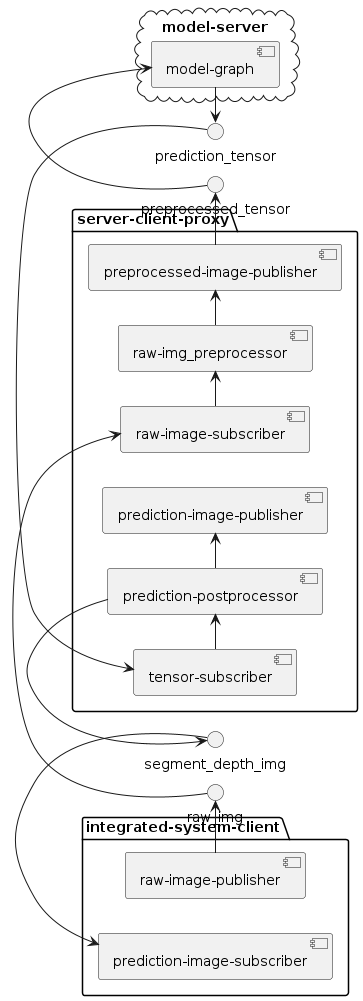

The diagram above was rendered by PlantUML. Its source (embedded in the PNG):
@startuml 
left to right direction


package "integrated-system-client"{
    [raw-image-publisher]
    [prediction-image-subscriber] 
    
}   


package "server-client-proxy"{
 [raw-image-subscriber]
 [raw-img_preprocessor]
 [preprocessed-image-publisher]
 [prediction-postprocessor]
 [tensor-subscriber]
 [prediction-image-publisher]
}

cloud "model-server" {
[model-graph]
}

[raw-image-publisher] -> raw_img  
[prediction-image-subscriber] <-segment_depth_img 

raw_img -> [raw-image-subscriber]
[raw-image-subscriber]->[raw-img_preprocessor]
[raw-img_preprocessor]->[preprocessed-image-publisher]
[preprocessed-image-publisher]-> preprocessed_tensor
[prediction-postprocessor]-> segment_depth_img
prediction_tensor -> [tensor-subscriber]
[tensor-subscriber] -> [prediction-postprocessor] 
[prediction-postprocessor] -> [prediction-image-publisher]

preprocessed_tensor -> [model-graph]
prediction_tensor <- [model-graph]
@enduml